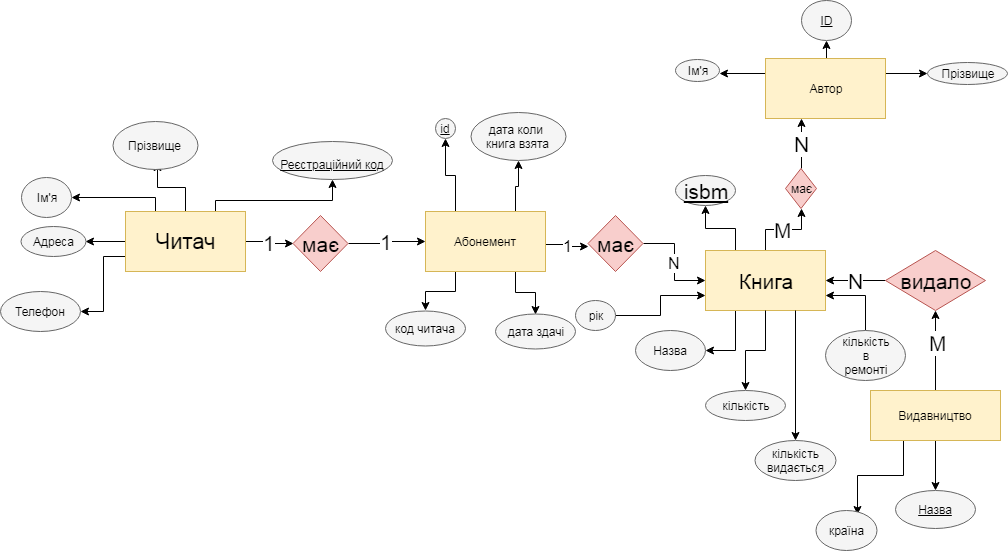

The diagram above was exported from draw.io. Its source (the exported page's mxGraphModel, read from the mxfile embedded in the PNG):
<mxGraphModel dx="1699" dy="421" grid="1" gridSize="10" guides="1" tooltips="1" connect="1" arrows="1" fold="1" page="1" pageScale="1" pageWidth="827" pageHeight="1169" background="#ffffff" math="0" shadow="0">
  <root>
    <mxCell id="0" />
    <mxCell id="1" parent="0" />
    <mxCell id="16" style="edgeStyle=orthogonalEdgeStyle;rounded=0;html=1;exitX=0.5;exitY=0;entryX=1;entryY=1;jettySize=auto;orthogonalLoop=1;" parent="1" source="2" edge="1">
      <mxGeometry relative="1" as="geometry">
        <mxPoint x="-48" y="162" as="targetPoint" />
      </mxGeometry>
    </mxCell>
    <mxCell id="17" style="edgeStyle=orthogonalEdgeStyle;rounded=0;html=1;exitX=0.25;exitY=0;entryX=1;entryY=0.5;jettySize=auto;orthogonalLoop=1;" parent="1" source="2" target="4" edge="1">
      <mxGeometry relative="1" as="geometry">
        <Array as="points">
          <mxPoint x="-50" y="197" />
        </Array>
      </mxGeometry>
    </mxCell>
    <mxCell id="18" style="edgeStyle=orthogonalEdgeStyle;rounded=0;html=1;exitX=0;exitY=0.5;entryX=1;entryY=0.5;jettySize=auto;orthogonalLoop=1;" parent="1" source="2" target="5" edge="1">
      <mxGeometry relative="1" as="geometry" />
    </mxCell>
    <mxCell id="19" style="edgeStyle=orthogonalEdgeStyle;rounded=0;html=1;exitX=0;exitY=0.75;entryX=1;entryY=0.5;jettySize=auto;orthogonalLoop=1;" parent="1" source="2" target="6" edge="1">
      <mxGeometry relative="1" as="geometry" />
    </mxCell>
    <mxCell id="46" style="edgeStyle=orthogonalEdgeStyle;rounded=0;html=1;exitX=0.75;exitY=0;jettySize=auto;orthogonalLoop=1;fontSize=21;entryX=0.5;entryY=1;" parent="1" source="2" target="45" edge="1">
      <mxGeometry relative="1" as="geometry">
        <Array as="points">
          <mxPoint x="10" y="200" />
          <mxPoint x="127" y="200" />
        </Array>
        <mxPoint x="245" y="208" as="targetPoint" />
      </mxGeometry>
    </mxCell>
    <mxCell id="48" value="1" style="edgeStyle=orthogonalEdgeStyle;rounded=0;html=1;exitX=1;exitY=0.5;entryX=0;entryY=0.5;jettySize=auto;orthogonalLoop=1;fontSize=21;" parent="1" source="2" target="47" edge="1">
      <mxGeometry relative="1" as="geometry">
        <mxPoint x="75" y="262" as="targetPoint" />
      </mxGeometry>
    </mxCell>
    <mxCell id="2" value="&lt;font style=&quot;font-size: 22px&quot;&gt;Читач&lt;/font&gt;" style="rounded=0;whiteSpace=wrap;html=1;fillColor=#fff2cc;strokeColor=#d6b656;" parent="1" vertex="1">
      <mxGeometry x="-80" y="211" width="120" height="60" as="geometry" />
    </mxCell>
    <mxCell id="3" value="Прізвище" style="ellipse;whiteSpace=wrap;html=1;fillColor=#f5f5f5;strokeColor=#666666;" parent="1" vertex="1">
      <mxGeometry x="-93" y="121" width="85" height="48" as="geometry" />
    </mxCell>
    <mxCell id="4" value="Ім'я" style="ellipse;whiteSpace=wrap;html=1;fillColor=#f5f5f5;strokeColor=#666666;" parent="1" vertex="1">
      <mxGeometry x="-184" y="177" width="50" height="40" as="geometry" />
    </mxCell>
    <mxCell id="5" value="Адреса" style="ellipse;whiteSpace=wrap;html=1;fillColor=#f5f5f5;strokeColor=#666666;" parent="1" vertex="1">
      <mxGeometry x="-185" y="226" width="65" height="30" as="geometry" />
    </mxCell>
    <mxCell id="6" value="Телефон" style="ellipse;whiteSpace=wrap;html=1;fillColor=#f5f5f5;strokeColor=#666666;" parent="1" vertex="1">
      <mxGeometry x="-205" y="291" width="80" height="40" as="geometry" />
    </mxCell>
    <mxCell id="38" style="edgeStyle=orthogonalEdgeStyle;rounded=0;html=1;exitX=0.25;exitY=1;entryX=1;entryY=0.5;jettySize=auto;orthogonalLoop=1;" parent="1" source="8" target="12" edge="1">
      <mxGeometry relative="1" as="geometry">
        <Array as="points">
          <mxPoint x="530" y="350" />
        </Array>
      </mxGeometry>
    </mxCell>
    <mxCell id="40" value="M" style="edgeStyle=orthogonalEdgeStyle;rounded=0;html=1;exitX=0.5;exitY=0;entryX=0.5;entryY=1;jettySize=auto;orthogonalLoop=1;fontSize=21;" parent="1" source="8" target="37" edge="1">
      <mxGeometry relative="1" as="geometry" />
    </mxCell>
    <mxCell id="65" style="edgeStyle=orthogonalEdgeStyle;rounded=0;html=1;exitX=0.25;exitY=0;entryX=0.5;entryY=1;jettySize=auto;orthogonalLoop=1;fontSize=21;" parent="1" source="8" target="64" edge="1">
      <mxGeometry relative="1" as="geometry" />
    </mxCell>
    <mxCell id="8" value="Книга" style="rounded=0;whiteSpace=wrap;html=1;fontSize=21;fillColor=#fff2cc;strokeColor=#d6b656;" parent="1" vertex="1">
      <mxGeometry x="500" y="250" width="120" height="60" as="geometry" />
    </mxCell>
    <mxCell id="33" style="edgeStyle=orthogonalEdgeStyle;rounded=0;html=1;exitX=0.5;exitY=1;entryX=0.5;entryY=0;jettySize=auto;orthogonalLoop=1;" parent="1" source="8" target="31" edge="1">
      <mxGeometry relative="1" as="geometry">
        <mxPoint x="540" y="600" as="sourcePoint" />
      </mxGeometry>
    </mxCell>
    <mxCell id="34" style="edgeStyle=orthogonalEdgeStyle;rounded=0;html=1;exitX=0.75;exitY=1;entryX=0.5;entryY=0;jettySize=auto;orthogonalLoop=1;" parent="1" source="8" target="32" edge="1">
      <mxGeometry relative="1" as="geometry">
        <mxPoint x="600" y="600" as="sourcePoint" />
      </mxGeometry>
    </mxCell>
    <mxCell id="12" value="Назва" style="ellipse;whiteSpace=wrap;html=1;fillColor=#f5f5f5;strokeColor=#666666;" parent="1" vertex="1">
      <mxGeometry x="430" y="330" width="70" height="40" as="geometry" />
    </mxCell>
    <mxCell id="42" style="edgeStyle=orthogonalEdgeStyle;rounded=0;html=1;exitX=0;exitY=0.25;entryX=1.008;entryY=0.625;entryPerimeter=0;jettySize=auto;orthogonalLoop=1;" parent="1" source="13" target="14" edge="1">
      <mxGeometry relative="1" as="geometry" />
    </mxCell>
    <mxCell id="84" style="edgeStyle=orthogonalEdgeStyle;rounded=0;html=1;exitX=1;exitY=0.25;entryX=0;entryY=0.5;jettySize=auto;orthogonalLoop=1;" parent="1" source="13" target="83" edge="1">
      <mxGeometry relative="1" as="geometry" />
    </mxCell>
    <mxCell id="92" style="edgeStyle=orthogonalEdgeStyle;rounded=0;html=1;exitX=0.5;exitY=0;entryX=0.5;entryY=1;jettySize=auto;orthogonalLoop=1;" parent="1" source="13" target="91" edge="1">
      <mxGeometry relative="1" as="geometry" />
    </mxCell>
    <mxCell id="13" value="Автор" style="rounded=0;whiteSpace=wrap;html=1;fillColor=#fff2cc;strokeColor=#d6b656;" parent="1" vertex="1">
      <mxGeometry x="560" y="58" width="120" height="60" as="geometry" />
    </mxCell>
    <mxCell id="14" value="Ім'я" style="ellipse;whiteSpace=wrap;html=1;fillColor=#f5f5f5;strokeColor=#666666;" parent="1" vertex="1">
      <mxGeometry x="470" y="59" width="44" height="22" as="geometry" />
    </mxCell>
    <mxCell id="103" style="edgeStyle=orthogonalEdgeStyle;rounded=0;html=1;exitX=0.75;exitY=1;entryX=0.5;entryY=0;jettySize=auto;orthogonalLoop=1;fontSize=16;fontColor=#FF3333;" parent="1" source="105" target="102" edge="1">
      <mxGeometry relative="1" as="geometry">
        <mxPoint x="215" y="256" as="sourcePoint" />
      </mxGeometry>
    </mxCell>
    <mxCell id="26" value="дата коли&amp;nbsp;&lt;br&gt;книга взята&lt;br&gt;" style="ellipse;whiteSpace=wrap;html=1;fillColor=#f5f5f5;strokeColor=#666666;" parent="1" vertex="1">
      <mxGeometry x="265" y="112" width="95" height="48" as="geometry" />
    </mxCell>
    <mxCell id="31" value="кількість" style="ellipse;whiteSpace=wrap;html=1;fillColor=#f5f5f5;strokeColor=#666666;" parent="1" vertex="1">
      <mxGeometry x="500" y="390" width="80" height="30" as="geometry" />
    </mxCell>
    <mxCell id="32" value="кількість&lt;br&gt;видається&lt;br&gt;" style="ellipse;whiteSpace=wrap;html=1;fillColor=#f5f5f5;strokeColor=#666666;" parent="1" vertex="1">
      <mxGeometry x="549" y="440" width="81" height="40" as="geometry" />
    </mxCell>
    <mxCell id="41" value="N" style="edgeStyle=orthogonalEdgeStyle;rounded=0;html=1;exitX=0.5;exitY=0;jettySize=auto;orthogonalLoop=1;fontSize=21;" parent="1" source="37" edge="1">
      <mxGeometry relative="1" as="geometry">
        <mxPoint x="596" y="118" as="targetPoint" />
        <Array as="points">
          <mxPoint x="596" y="118" />
        </Array>
      </mxGeometry>
    </mxCell>
    <mxCell id="37" value="має" style="rhombus;whiteSpace=wrap;html=1;fillColor=#f8cecc;strokeColor=#b85450;" parent="1" vertex="1">
      <mxGeometry x="580" y="168" width="31" height="40" as="geometry" />
    </mxCell>
    <mxCell id="45" value="&lt;font style=&quot;font-size: 12px&quot;&gt;Реєстраційний код&lt;/font&gt;" style="ellipse;whiteSpace=wrap;html=1;fontSize=21;fillColor=#f5f5f5;strokeColor=#666666;fontStyle=4" parent="1" vertex="1">
      <mxGeometry x="67" y="141" width="120" height="38" as="geometry" />
    </mxCell>
    <mxCell id="50" value="1" style="edgeStyle=orthogonalEdgeStyle;rounded=0;html=1;exitX=1;exitY=0.5;entryX=0;entryY=0.5;jettySize=auto;orthogonalLoop=1;fontSize=21;" parent="1" source="47" target="105" edge="1">
      <mxGeometry relative="1" as="geometry">
        <mxPoint x="185" y="226" as="targetPoint" />
      </mxGeometry>
    </mxCell>
    <mxCell id="47" value="має" style="rhombus;whiteSpace=wrap;html=1;fontSize=21;fillColor=#f8cecc;strokeColor=#b85450;" parent="1" vertex="1">
      <mxGeometry x="87.5" y="215" width="55" height="56" as="geometry" />
    </mxCell>
    <mxCell id="61" style="edgeStyle=orthogonalEdgeStyle;rounded=0;html=1;exitX=0.5;exitY=0;entryX=0.5;entryY=1;jettySize=auto;orthogonalLoop=1;fontSize=21;" parent="1" source="57" target="60" edge="1">
      <mxGeometry relative="1" as="geometry" />
    </mxCell>
    <mxCell id="63" value="M" style="text;html=1;resizable=0;points=[];align=center;verticalAlign=middle;labelBackgroundColor=#ffffff;fontSize=21;" parent="61" vertex="1" connectable="0">
      <mxGeometry x="0.2" y="-2" relative="1" as="geometry">
        <mxPoint as="offset" />
      </mxGeometry>
    </mxCell>
    <mxCell id="68" style="edgeStyle=orthogonalEdgeStyle;rounded=0;html=1;exitX=0.5;exitY=1;jettySize=auto;orthogonalLoop=1;fontSize=12;" parent="1" source="57" target="66" edge="1">
      <mxGeometry relative="1" as="geometry" />
    </mxCell>
    <mxCell id="99" style="edgeStyle=orthogonalEdgeStyle;rounded=0;html=1;exitX=0.25;exitY=1;entryX=0.685;entryY=0.1;entryPerimeter=0;jettySize=auto;orthogonalLoop=1;fontSize=16;fontColor=#FF3333;" parent="1" source="57" target="98" edge="1">
      <mxGeometry relative="1" as="geometry" />
    </mxCell>
    <mxCell id="57" value="Видавництво" style="rounded=0;whiteSpace=wrap;html=1;fontSize=12;fillColor=#fff2cc;strokeColor=#d6b656;" parent="1" vertex="1">
      <mxGeometry x="665" y="390" width="130" height="50" as="geometry" />
    </mxCell>
    <mxCell id="62" value="N" style="edgeStyle=orthogonalEdgeStyle;rounded=0;html=1;exitX=0;exitY=0.5;entryX=1;entryY=0.5;jettySize=auto;orthogonalLoop=1;fontSize=21;" parent="1" source="60" target="8" edge="1">
      <mxGeometry relative="1" as="geometry" />
    </mxCell>
    <mxCell id="60" value="видало" style="rhombus;whiteSpace=wrap;html=1;fontSize=21;fillColor=#f8cecc;strokeColor=#b85450;" parent="1" vertex="1">
      <mxGeometry x="680" y="250" width="100" height="60" as="geometry" />
    </mxCell>
    <mxCell id="64" value="isbm" style="ellipse;whiteSpace=wrap;html=1;fontSize=21;fillColor=#f5f5f5;strokeColor=#666666;fontStyle=4" parent="1" vertex="1">
      <mxGeometry x="470" y="175" width="60" height="30" as="geometry" />
    </mxCell>
    <mxCell id="66" value="Назва" style="ellipse;whiteSpace=wrap;html=1;fontSize=12;fillColor=#f5f5f5;strokeColor=#666666;fontStyle=4" parent="1" vertex="1">
      <mxGeometry x="690" y="490" width="80" height="38" as="geometry" />
    </mxCell>
    <mxCell id="83" value="Прізвище" style="ellipse;whiteSpace=wrap;html=1;fillColor=#f5f5f5;strokeColor=#666666;" parent="1" vertex="1">
      <mxGeometry x="722" y="62" width="80" height="22" as="geometry" />
    </mxCell>
    <mxCell id="91" value="ID" style="ellipse;whiteSpace=wrap;html=1;fillColor=#f5f5f5;strokeColor=#666666;fontStyle=4" parent="1" vertex="1">
      <mxGeometry x="595.5" width="50" height="40" as="geometry" />
    </mxCell>
    <mxCell id="94" style="edgeStyle=orthogonalEdgeStyle;rounded=0;html=1;exitX=0.5;exitY=0;entryX=1;entryY=0.75;jettySize=auto;orthogonalLoop=1;fontSize=16;fontColor=#FF3333;" parent="1" source="93" target="8" edge="1">
      <mxGeometry relative="1" as="geometry" />
    </mxCell>
    <mxCell id="93" value="кількість&lt;br&gt;в&lt;br&gt;ремонті&lt;br&gt;" style="ellipse;whiteSpace=wrap;html=1;fillColor=#f5f5f5;strokeColor=#666666;" parent="1" vertex="1">
      <mxGeometry x="620" y="330" width="80" height="50" as="geometry" />
    </mxCell>
    <mxCell id="97" style="edgeStyle=orthogonalEdgeStyle;rounded=0;html=1;exitX=1;exitY=0.5;entryX=0;entryY=0.75;jettySize=auto;orthogonalLoop=1;fontSize=16;fontColor=#FF3333;" parent="1" source="96" target="8" edge="1">
      <mxGeometry relative="1" as="geometry" />
    </mxCell>
    <mxCell id="96" value="рік" style="ellipse;whiteSpace=wrap;html=1;fillColor=#f5f5f5;strokeColor=#666666;" parent="1" vertex="1">
      <mxGeometry x="370" y="300" width="40" height="30" as="geometry" />
    </mxCell>
    <mxCell id="98" value="країна&lt;br&gt;" style="ellipse;whiteSpace=wrap;html=1;fillColor=#f5f5f5;strokeColor=#666666;" parent="1" vertex="1">
      <mxGeometry x="610" y="510" width="61" height="40" as="geometry" />
    </mxCell>
    <mxCell id="102" value="дата здачі" style="ellipse;whiteSpace=wrap;html=1;fillColor=#f5f5f5;strokeColor=#666666;" parent="1" vertex="1">
      <mxGeometry x="290" y="313.5" width="80" height="35" as="geometry" />
    </mxCell>
    <mxCell id="107" style="edgeStyle=orthogonalEdgeStyle;rounded=0;html=1;exitX=0.25;exitY=0;jettySize=auto;orthogonalLoop=1;fontSize=16;fontColor=#FF3333;" edge="1" parent="1" source="105" target="106">
      <mxGeometry relative="1" as="geometry" />
    </mxCell>
    <mxCell id="108" style="edgeStyle=orthogonalEdgeStyle;rounded=0;html=1;exitX=0.75;exitY=0;entryX=0.5;entryY=1;jettySize=auto;orthogonalLoop=1;fontSize=16;fontColor=#FF3333;" edge="1" parent="1" source="105" target="26">
      <mxGeometry relative="1" as="geometry" />
    </mxCell>
    <mxCell id="112" value="&lt;font color=&quot;#000000&quot;&gt;1&lt;/font&gt;" style="edgeStyle=orthogonalEdgeStyle;rounded=0;html=1;exitX=1;exitY=0.5;entryX=0;entryY=0.5;jettySize=auto;orthogonalLoop=1;fontSize=16;fontColor=#FF3333;" edge="1" parent="1">
      <mxGeometry relative="1" as="geometry">
        <mxPoint x="340" y="244" as="sourcePoint" />
        <mxPoint x="383" y="246" as="targetPoint" />
        <Array as="points">
          <mxPoint x="362" y="244" />
          <mxPoint x="362" y="246" />
        </Array>
      </mxGeometry>
    </mxCell>
    <mxCell id="115" style="edgeStyle=orthogonalEdgeStyle;rounded=0;html=1;exitX=0.25;exitY=1;entryX=0.5;entryY=0;jettySize=auto;orthogonalLoop=1;fontSize=16;fontColor=#FF3333;" edge="1" parent="1" source="105" target="114">
      <mxGeometry relative="1" as="geometry" />
    </mxCell>
    <mxCell id="105" value="Абонемент&lt;br&gt;" style="rounded=0;whiteSpace=wrap;html=1;fillColor=#fff2cc;strokeColor=#d6b656;" vertex="1" parent="1">
      <mxGeometry x="220" y="211" width="120" height="60" as="geometry" />
    </mxCell>
    <mxCell id="106" value="&lt;u&gt;id&lt;/u&gt;&lt;br&gt;" style="ellipse;whiteSpace=wrap;html=1;fillColor=#f5f5f5;strokeColor=#666666;" vertex="1" parent="1">
      <mxGeometry x="230" y="118" width="20" height="20" as="geometry" />
    </mxCell>
    <mxCell id="113" value="&lt;font color=&quot;#000000&quot;&gt;N&lt;/font&gt;" style="edgeStyle=orthogonalEdgeStyle;rounded=0;html=1;exitX=1;exitY=0.5;entryX=0;entryY=0.5;jettySize=auto;orthogonalLoop=1;fontSize=16;fontColor=#FF3333;" edge="1" parent="1" source="111" target="8">
      <mxGeometry relative="1" as="geometry" />
    </mxCell>
    <mxCell id="111" value="має" style="rhombus;whiteSpace=wrap;html=1;fontSize=21;fillColor=#f8cecc;strokeColor=#b85450;" vertex="1" parent="1">
      <mxGeometry x="382.5" y="215" width="55" height="56" as="geometry" />
    </mxCell>
    <mxCell id="114" value="код читача" style="ellipse;whiteSpace=wrap;html=1;fillColor=#f5f5f5;strokeColor=#666666;" vertex="1" parent="1">
      <mxGeometry x="180" y="310" width="80" height="35" as="geometry" />
    </mxCell>
  </root>
</mxGraphModel>